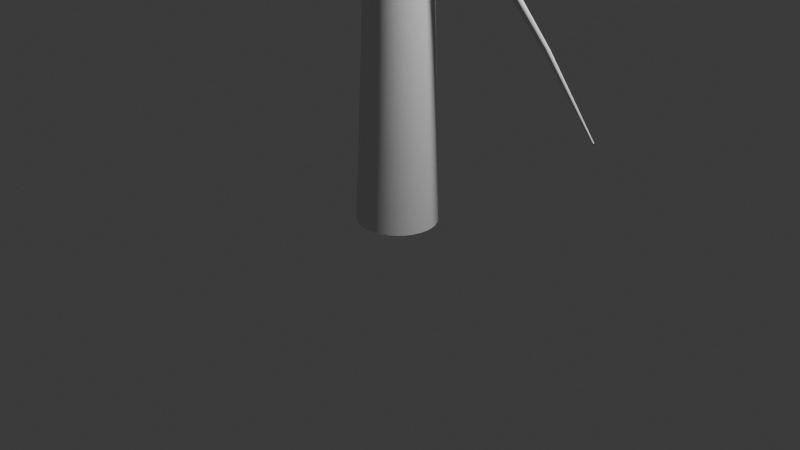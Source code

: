 # Source: tree.blend  (saved by Blender 4.0.36; exported with 4.5.12 LTS)
import bpy
from mathutils import Matrix  # noqa: F401  (used for matrix-valued properties, if any)

bpy.ops.wm.read_factory_settings(use_empty=True)
scene = bpy.context.scene
scene.name = 'Scene'

# ---- collections
col_collection = bpy.data.collections.new('Collection'); scene.collection.children.link(col_collection)

# ---- node groups
ng_geometry_nodes = bpy.data.node_groups.new('Geometry Nodes', 'GeometryNodeTree')
_s = ng_geometry_nodes.interface.new_socket(name='Geometry', in_out='OUTPUT', socket_type='NodeSocketGeometry')
_s = ng_geometry_nodes.interface.new_socket(name='Geometry', in_out='INPUT', socket_type='NodeSocketGeometry')
ng_geometry_nodes.is_modifier = True
_N = ng_geometry_nodes.nodes; _L = ng_geometry_nodes.links
n0 = _N.new('GeometryNodeCurvePrimitiveCircle'); n0.name = 'Curve Circle'; n0.location = (-191, -148)
n1 = _N.new('GeometryNodeSetCurveRadius'); n1.name = 'Set Curve Radius'; n1.location = (-162, 14)
n2 = _N.new('GeometryNodeResampleCurve'); n2.name = 'Resample Curve'; n2.location = (25, 596)
n2.keep_last_segment = False
n2.inputs[2].default_value = 29
n3 = _N.new('ShaderNodeMath'); n3.name = 'Math'; n3.location = (1224, 245)
n3.operation = 'MULTIPLY'
n3.inputs[1].default_value = 12.8
n4 = _N.new('GeometryNodeJoinGeometry'); n4.name = 'Join Geometry'; n4.location = (2552, 45)
n5 = _N.new('GeometryNodeCurveToMesh'); n5.name = 'Curve to Mesh.001'; n5.location = (1112, 444)
n5.inputs[3].default_value = True
n6 = _N.new('GeometryNodeCurvePrimitiveCircle'); n6.name = 'Curve Circle.001'; n6.location = (852, 305)
n6.inputs[4].default_value = 0.04
n7 = _N.new('GeometryNodeSetCurveRadius'); n7.name = 'Set Curve Radius.001'; n7.location = (876, 440)
n8 = _N.new('GeometryNodeSetPosition'); n8.name = 'Set Position'; n8.location = (672, 438)
n9 = _N.new('ShaderNodeVectorMath'); n9.name = 'Vector Math'; n9.location = (471, 333)
n10 = _N.new('GeometryNodeInputPosition'); n10.name = 'Position'; n10.location = (287, 301)
n11 = _N.new('GeometryNodeResampleCurve'); n11.name = 'Resample Curve.001'; n11.location = (85, 403)
n11.keep_last_segment = False
n11.inputs[2].default_value = 7
n12 = _N.new('FunctionNodeRandomValue'); n12.name = 'Random Value'; n12.location = (291, 233)
n12.hide = True
n12.data_type = 'FLOAT_VECTOR'
n12.inputs[1].default_value = (-0.02, -0.02, -0.02)
n13 = _N.new('GeometryNodeResampleCurve'); n13.name = 'Resample Curve.002'; n13.location = (494, 1076)
n13.keep_last_segment = False
n13.inputs[2].default_value = 7
n14 = _N.new('GeometryNodeSetPosition'); n14.name = 'Set Position.001'; n14.location = (1105, 1101)
n15 = _N.new('GeometryNodeSetCurveRadius'); n15.name = 'Set Curve Radius.002'; n15.location = (1326, 1087)
n16 = _N.new('GeometryNodeCurveToMesh'); n16.name = 'Curve to Mesh.002'; n16.location = (1558, 1097)
n16.inputs[3].default_value = True
n17 = _N.new('GeometryNodeCurvePrimitiveCircle'); n17.name = 'Curve Circle.002'; n17.location = (1308, 891)
n17.inputs[4].default_value = 0.02
n18 = _N.new('GeometryNodeInputPosition'); n18.name = 'Position.001'; n18.location = (493, 891)
n19 = _N.new('FunctionNodeRandomValue'); n19.name = 'Random Value.002'; n19.location = (480, 790)
n19.hide = True
n19.data_type = 'FLOAT_VECTOR'
n19.inputs[1].default_value = (-0.02, -0.02, -0.02)
n20 = _N.new('ShaderNodeVectorMath'); n20.name = 'Vector Math.001'; n20.location = (665, 940)
n21 = _N.new('ShaderNodeVectorMath'); n21.name = 'Vector Math.002'; n21.location = (886, 953)
n21.inputs[1].default_value = (0.02, 0.0, 0.0)
n22 = _N.new('GeometryNodeSplineParameter'); n22.name = 'Spline Parameter'; n22.location = (-756, -196)
n23 = _N.new('GeometryNodeCurveToMesh'); n23.name = 'Curve to Mesh'; n23.location = (171, 33)
n23.inputs[3].default_value = True
n24 = _N.new('GeometryNodeInstanceOnPoints'); n24.name = 'Instance on Points'; n24.location = (1501, 616)
n25 = _N.new('GeometryNodeInstanceOnPoints'); n25.name = 'Instance on Points.001'; n25.location = (2130, 1157)
n26 = _N.new('GeometryNodeViewer'); n26.name = 'Viewer.001'; n26.location = (2535, 1174)
n27 = _N.new('FunctionNodeRandomValue'); n27.name = 'Random Value.001'; n27.location = (1218, 307)
n27.hide = True
n27.data_type = 'FLOAT_VECTOR'
n27.inputs[1].default_value = (1.0, 0.4, 6.98)
n28 = _N.new('GeometryNodeCurvePrimitiveLine'); n28.name = 'Curve Line'; n28.location = (-142, 369)
n28.inputs[1].default_value = (1.0, 0.0, 0.0)
n29 = _N.new('FunctionNodeRandomValue'); n29.name = 'Random Value.003'; n29.location = (1958, 952)
n29.hide = True
n29.data_type = 'FLOAT_VECTOR'
n29.inputs[1].default_value = (1.0, 0.4, 7.38)
n30 = _N.new('GeometryNodeCurvePrimitiveLine'); n30.name = 'Curve Line.001'; n30.location = (642, 1464)
n30.inputs[1].default_value = (0.2, 0.0, 0.0)
n31 = _N.new('FunctionNodeRandomValue'); n31.name = 'Random Value.004'; n31.location = (1879, 1276)
n31.data_type = 'BOOLEAN'
n31.inputs[6].default_value = 0.07333
n31.inputs[8].default_value = 14
n32 = _N.new('NodeGroupOutput'); n32.name = 'Group Output'; n32.location = (2891, 43)
n33 = _N.new('GeometryNodeViewer'); n33.name = 'Viewer'; n33.location = (727, -215)
n34 = _N.new('GeometryNodeViewer'); n34.name = 'Viewer.002'; n34.location = (2004, 593)
n35 = _N.new('NodeGroupInput'); n35.name = 'Group Input'; n35.location = (-1254, 12)
n36 = _N.new('GeometryNodeTrimCurve'); n36.name = 'Trim Curve'; n36.location = (-544, 548)
n36.inputs[2].default_value = 0.28
n37 = _N.new('ShaderNodeMapRange'); n37.name = 'Map Range'; n37.location = (-455, -82)
n37.inputs[3].default_value = 0.42
n37.inputs[4].default_value = 0.03
n38 = _N.new('GeometryNodeInputNamedAttribute'); n38.name = 'Named Attribute'; n38.location = (146, 33)
n38.inputs[0].default_value = 'radius'
n39 = _N.new('GeometryNodeSwitch'); n39.name = 'Switch'; n39.location = (146, 33)
n39.input_type = 'FLOAT'
n39.inputs[1].default_value = 1.0
n40 = _N.new('GeometryNodeInputNamedAttribute'); n40.name = 'Named Attribute.001'; n40.location = (1533, 1097)
n40.inputs[0].default_value = 'radius'
n41 = _N.new('GeometryNodeSwitch'); n41.name = 'Switch.001'; n41.location = (1533, 1097)
n41.input_type = 'FLOAT'
n41.inputs[1].default_value = 1.0
n42 = _N.new('GeometryNodeInputNamedAttribute'); n42.name = 'Named Attribute.002'; n42.location = (1087, 444)
n42.inputs[0].default_value = 'radius'
n43 = _N.new('GeometryNodeSwitch'); n43.name = 'Switch.002'; n43.location = (1087, 444)
n43.input_type = 'FLOAT'
n43.inputs[1].default_value = 1.0
_L.new(n4.outputs[0], n32.inputs[0])
_L.new(n1.outputs[0], n23.inputs[0])
_L.new(n0.outputs[0], n23.inputs[1])
_L.new(n35.outputs[0], n1.inputs[0])
_L.new(n37.outputs[0], n1.inputs[2])
_L.new(n22.outputs[0], n37.inputs[0])
_L.new(n35.outputs[0], n36.inputs[0])
_L.new(n2.outputs[0], n24.inputs[0])
_L.new(n5.outputs[0], n24.inputs[2])
_L.new(n36.outputs[0], n2.inputs[0])
_L.new(n10.outputs[0], n12.inputs[2])
_L.new(n28.outputs[0], n11.inputs[0])
_L.new(n12.outputs[0], n9.inputs[1])
_L.new(n10.outputs[0], n9.inputs[0])
_L.new(n23.outputs[0], n4.inputs[0])
_L.new(n3.outputs[0], n24.inputs[6])
_L.new(n37.outputs[0], n3.inputs[0])
_L.new(n11.outputs[0], n8.inputs[0])
_L.new(n9.outputs[0], n8.inputs[2])
_L.new(n27.outputs[0], n24.inputs[5])
_L.new(n7.outputs[0], n5.inputs[0])
_L.new(n6.outputs[0], n5.inputs[1])
_L.new(n8.outputs[0], n7.inputs[0])
_L.new(n37.outputs[0], n7.inputs[2])
_L.new(n24.outputs[0], n4.inputs[0])
_L.new(n24.outputs[0], n25.inputs[0])
_L.new(n25.outputs[0], n4.inputs[0])
_L.new(n18.outputs[0], n19.inputs[2])
_L.new(n19.outputs[0], n20.inputs[1])
_L.new(n18.outputs[0], n20.inputs[0])
_L.new(n29.outputs[0], n25.inputs[5])
_L.new(n13.outputs[0], n14.inputs[0])
_L.new(n14.outputs[0], n15.inputs[0])
_L.new(n15.outputs[0], n16.inputs[0])
_L.new(n17.outputs[0], n16.inputs[1])
_L.new(n21.outputs[0], n14.inputs[2])
_L.new(n37.outputs[0], n15.inputs[2])
_L.new(n20.outputs[0], n21.inputs[0])
_L.new(n23.outputs[0], n33.inputs[0])
_L.new(n25.outputs[0], n26.inputs[0])
_L.new(n30.outputs[0], n25.inputs[2])
_L.new(n24.outputs[0], n34.inputs[0])
_L.new(n38.outputs[1], n39.inputs[0])
_L.new(n38.outputs[0], n39.inputs[2])
_L.new(n39.outputs[0], n23.inputs[2])
_L.new(n40.outputs[1], n41.inputs[0])
_L.new(n40.outputs[0], n41.inputs[2])
_L.new(n41.outputs[0], n16.inputs[2])
_L.new(n42.outputs[1], n43.inputs[0])
_L.new(n42.outputs[0], n43.inputs[2])
_L.new(n43.outputs[0], n5.inputs[2])
n32.is_active_output = True

# ---- world
world_world = bpy.data.worlds.new('World'); scene.world = world_world
world_world.use_nodes = True; world_world.node_tree.nodes.clear()
_N = world_world.node_tree.nodes; _L = world_world.node_tree.links
n0 = _N.new('ShaderNodeOutputWorld'); n0.name = 'World Output'; n0.location = (300, 300)
n1 = _N.new('ShaderNodeBackground'); n1.name = 'Background'; n1.location = (10, 300)
n1.inputs[0].default_value = (0.05088, 0.05088, 0.05088, 1.0)
_L.new(n1.outputs[0], n0.inputs[0])
n0.is_active_output = True
world_world.color = (0.05088, 0.05088, 0.05088)
world_world.use_sun_shadow = False
world_world.sun_shadow_jitter_overblur = 0.0

# ---- cameras
cam_camera = bpy.data.cameras.new('Camera')
cam_camera.clip_end = 100.0
cam_camera.ortho_scale = 7.314

# ---- lights
light_light = bpy.data.lights.new('Light', 'POINT')
light_light.transmission_factor = 0.0
light_light.use_soft_falloff = False
light_light.energy = 1000.0
light_light.shadow_soft_size = 0.1
light_light.shadow_maximum_resolution = 0.006
light_light.use_absolute_resolution = True

# ---- curves / text
cu_beziercurve = bpy.data.curves.new('BezierCurve', 'CURVE')
cu_beziercurve.dimensions = '3D'
_sp = cu_beziercurve.splines.new('BEZIER'); _sp.bezier_points.add(1)
_sp.bezier_points.foreach_set('co', [-0.02664, 3.498e-09, 0.01405, -0.06209, -1.788e-06, 12.96])
_sp.bezier_points.foreach_set('handle_left', [-0.08049, 1.293e-07, -2.804, -0.06209, 3.831e-07, 10.14])
_sp.bezier_points.foreach_set('handle_right', [0.03038, -1.297e-07, 2.998, -0.06209, -3.959e-06, 15.78])
for _p, _l, _r in zip(_sp.bezier_points, ['ALIGNED', 'ALIGNED'], ['ALIGNED', 'ALIGNED']): _p.handle_left_type = _l; _p.handle_right_type = _r
_sp.order_u = 0
_sp.order_v = 0
cu_beziercurve.use_path = True
cu_beziercurve.fill_mode = 'FULL'

# ---- objects
ob_light = bpy.data.objects.new('Light', light_light)
ob_camera = bpy.data.objects.new('Camera', cam_camera)
ob_beziercurve = bpy.data.objects.new('BezierCurve', cu_beziercurve)

# ---- transforms, parenting, visibility, modifiers, constraints
ob_light.location = (4.076, 1.005, 5.904)
ob_light.rotation_euler = (0.6503, 0.05522, 1.866)
ob_light.lock_rotations_4d = False
ob_light.empty_display_type = 'ARROWS'
ob_light.color = (0.0, 0.0, 0.0, 0.0)
ob_light.lineart.crease_threshold = 0.0
ob_camera.location = (7.359, -6.926, 4.958)
ob_camera.rotation_euler = (1.109, 0.0, 0.8149)
ob_camera.lock_rotations_4d = False
ob_camera.empty_display_type = 'ARROWS'
ob_camera.color = (0.0, 0.0, 0.0, 0.0)
ob_camera.display_type = 'WIRE'
ob_camera.lineart.crease_threshold = 0.0
ob_beziercurve.location = (0.0, 0.0, 0.0)
_m = ob_beziercurve.modifiers.new('GeometryNodes', 'NODES')
_m.node_group = ng_geometry_nodes

# ---- collection membership
col_collection.objects.link(ob_light)
col_collection.objects.link(ob_camera)
col_collection.objects.link(ob_beziercurve)

# ---- scene / render settings (as saved in the file)
scene.camera = ob_camera
scene.frame_start = 1; scene.frame_end = 250; scene.frame_set(1)
scene.render.engine = 'BLENDER_EEVEE_NEXT'
scene.cycles.sampling_pattern = 'TABULATED_SOBOL'
bpy.context.view_layer.update()
